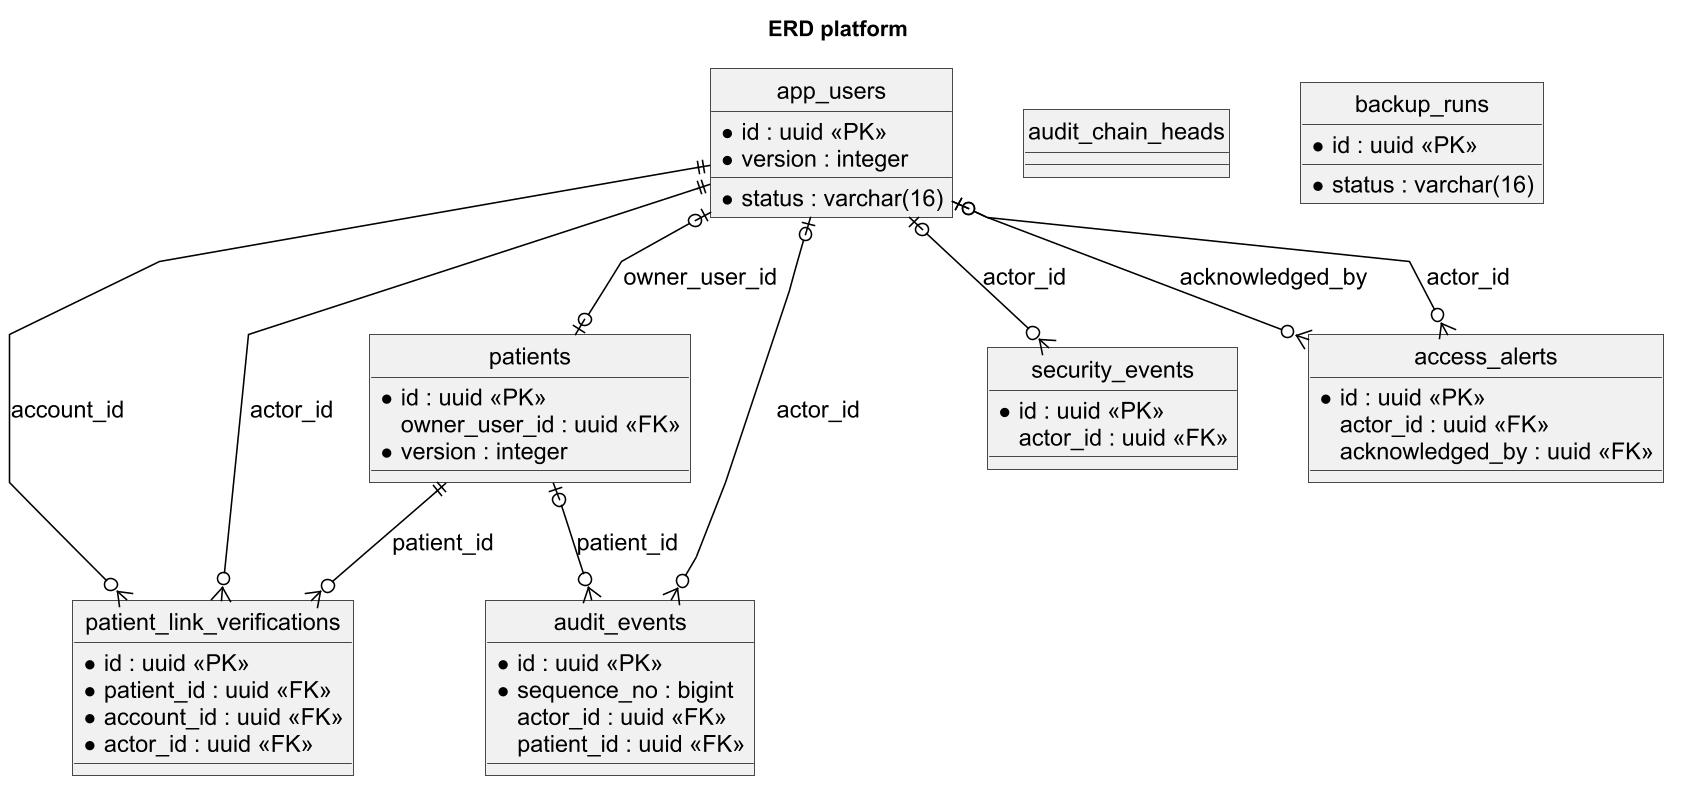

The diagram above was rendered by PlantUML. Its source (embedded in the PNG):
@startuml
skinparam monochrome true
skinparam shadowing false
skinparam defaultFontName Arial
skinparam defaultFontSize 15
skinparam dpi 150
skinparam backgroundColor white
skinparam roundcorner 0
skinparam ArrowColor black
skinparam packageStyle rectangle
title ERD platform
hide circle
skinparam linetype polyline
skinparam nodesep 45
skinparam ranksep 55
entity app_users {
 * id : uuid <<PK>>
 * status : varchar(16)
 * version : integer
}
entity patients {
 * id : uuid <<PK>>
 owner_user_id : uuid <<FK>>
 * version : integer
}
entity patient_link_verifications {
 * id : uuid <<PK>>
 * patient_id : uuid <<FK>>
 * account_id : uuid <<FK>>
 * actor_id : uuid <<FK>>
}
entity audit_chain_heads {
}
entity audit_events {
 * id : uuid <<PK>>
 * sequence_no : bigint
 actor_id : uuid <<FK>>
 patient_id : uuid <<FK>>
}
entity security_events {
 * id : uuid <<PK>>
 actor_id : uuid <<FK>>
}
entity access_alerts {
 * id : uuid <<PK>>
 actor_id : uuid <<FK>>
 acknowledged_by : uuid <<FK>>
}
entity backup_runs {
 * id : uuid <<PK>>
 * status : varchar(16)
}
app_users |o--o| patients : owner_user_id
patients ||--o{ patient_link_verifications : patient_id
app_users ||--o{ patient_link_verifications : account_id
app_users ||--o{ patient_link_verifications : actor_id
app_users |o--o{ audit_events : actor_id
patients |o--o{ audit_events : patient_id
app_users |o--o{ security_events : actor_id
app_users |o--o{ access_alerts : actor_id
app_users |o--o{ access_alerts : acknowledged_by

@enduml